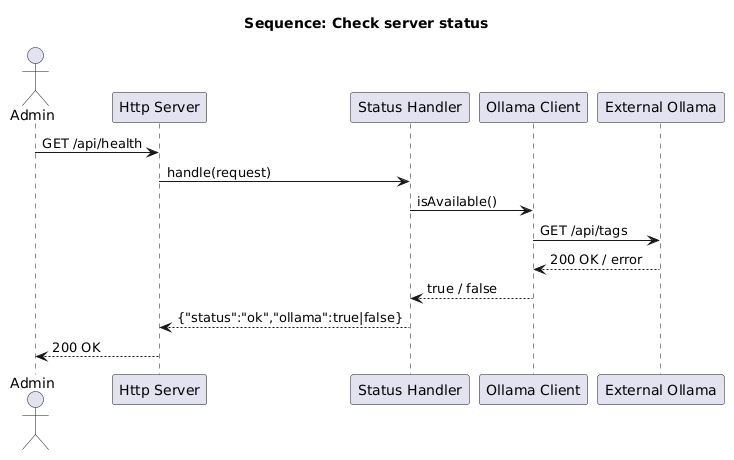

The diagram above was rendered by PlantUML. Its source (embedded in the PNG):
@startuml
title Sequence: Check server status

actor Admin
participant "Http Server" as S
participant "Status Handler" as H
participant "Ollama Client" as C
participant "External Ollama" as O

Admin -> S : GET /api/health
S -> H : handle(request)
H -> C : isAvailable()
C -> O : GET /api/tags

O --> C : 200 OK / error
C --> H : true / false

H --> S : {"status":"ok","ollama":true|false}
S --> Admin : 200 OK
@enduml